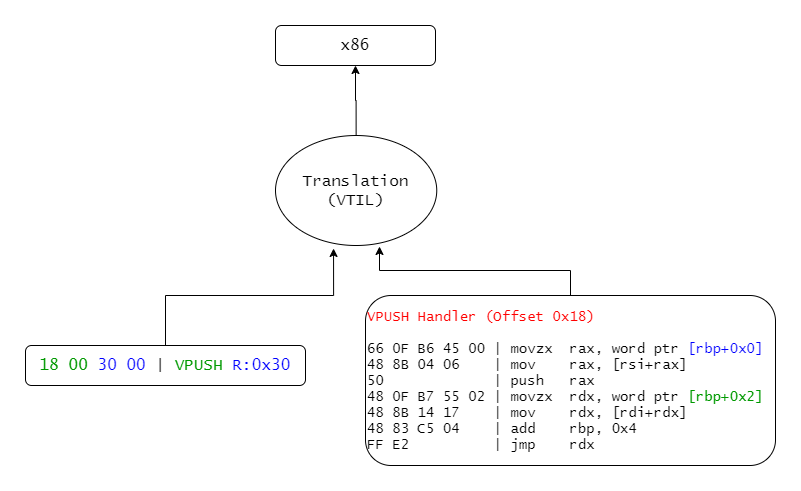

The diagram above was exported from draw.io. Its source (the exported page's mxGraphModel, read from the mxfile embedded in the PNG):
<mxGraphModel dx="2062" dy="1073" grid="1" gridSize="10" guides="1" tooltips="1" connect="1" arrows="1" fold="1" page="1" pageScale="1" pageWidth="827" pageHeight="1169" math="0" shadow="0">
  <root>
    <mxCell id="0" />
    <mxCell id="1" parent="0" />
    <mxCell id="CVXxhzerZhOv37IWiAsO-15" style="edgeStyle=orthogonalEdgeStyle;rounded=0;orthogonalLoop=1;jettySize=auto;html=1;entryX=0.5;entryY=0;entryDx=0;entryDy=0;fontFamily=Lucida Console;fontColor=#000000;endArrow=none;endFill=0;startArrow=classic;startFill=1;" parent="1" source="CVXxhzerZhOv37IWiAsO-16" target="CVXxhzerZhOv37IWiAsO-27" edge="1">
      <mxGeometry relative="1" as="geometry" />
    </mxCell>
    <mxCell id="CVXxhzerZhOv37IWiAsO-16" value="&lt;span style=&quot;font-size: 16px&quot;&gt;x86&lt;/span&gt;" style="rounded=1;whiteSpace=wrap;html=1;fontFamily=Lucida Console;" parent="1" vertex="1">
      <mxGeometry x="290" y="50" width="160" height="40" as="geometry" />
    </mxCell>
    <mxCell id="CVXxhzerZhOv37IWiAsO-43" style="edgeStyle=orthogonalEdgeStyle;rounded=0;orthogonalLoop=1;jettySize=auto;html=1;entryX=0.36;entryY=1.027;entryDx=0;entryDy=0;entryPerimeter=0;startArrow=none;startFill=0;endArrow=classic;endFill=1;" parent="1" source="CVXxhzerZhOv37IWiAsO-18" target="CVXxhzerZhOv37IWiAsO-27" edge="1">
      <mxGeometry relative="1" as="geometry" />
    </mxCell>
    <mxCell id="CVXxhzerZhOv37IWiAsO-18" value="&lt;font style=&quot;font-size: 16px&quot;&gt;&lt;font color=&quot;#009900&quot;&gt;18 00&lt;/font&gt;&lt;font color=&quot;#ff0000&quot;&gt; &lt;/font&gt;&lt;font color=&quot;#0000ff&quot;&gt;30 00&lt;/font&gt; | &lt;font color=&quot;#009900&quot;&gt;VPUSH&lt;/font&gt; &lt;font color=&quot;#0000ff&quot;&gt;R:0x30&lt;/font&gt;&lt;/font&gt;" style="rounded=1;whiteSpace=wrap;html=1;fontFamily=Lucida Console;" parent="1" vertex="1">
      <mxGeometry x="40.00000000000001" y="370" width="280" height="40" as="geometry" />
    </mxCell>
    <mxCell id="CVXxhzerZhOv37IWiAsO-27" value="&lt;font style=&quot;font-size: 16px&quot;&gt;Translation (VTIL)&lt;br&gt;&lt;/font&gt;" style="ellipse;whiteSpace=wrap;html=1;fillColor=none;fontFamily=Lucida Console;fontColor=#000000;" parent="1" vertex="1">
      <mxGeometry x="290" y="160" width="161.25" height="110" as="geometry" />
    </mxCell>
    <mxCell id="CVXxhzerZhOv37IWiAsO-42" style="edgeStyle=orthogonalEdgeStyle;rounded=0;orthogonalLoop=1;jettySize=auto;html=1;entryX=0.645;entryY=1.009;entryDx=0;entryDy=0;entryPerimeter=0;startArrow=none;startFill=0;endArrow=classic;endFill=1;" parent="1" source="CVXxhzerZhOv37IWiAsO-28" target="CVXxhzerZhOv37IWiAsO-27" edge="1">
      <mxGeometry relative="1" as="geometry" />
    </mxCell>
    <mxCell id="CVXxhzerZhOv37IWiAsO-28" value="&lt;div style=&quot;font-size: 14px&quot;&gt;&lt;font style=&quot;font-size: 14px&quot; color=&quot;#ff0000&quot;&gt;VPUSH Handler (Offset 0x18)&lt;/font&gt;&lt;/div&gt;&lt;div style=&quot;font-size: 14px&quot;&gt;&lt;font style=&quot;font-size: 14px&quot;&gt;&lt;br&gt;&lt;/font&gt;&lt;/div&gt;&lt;div style=&quot;font-size: 14px&quot;&gt;&lt;font style=&quot;font-size: 14px&quot;&gt;66 0F B6 45 00 | movzx&amp;nbsp; rax, word ptr &lt;font color=&quot;#0000ff&quot;&gt;[rbp+0x0]&lt;/font&gt;&lt;/font&gt;&lt;/div&gt;&lt;div style=&quot;font-size: 14px&quot;&gt;&lt;font style=&quot;font-size: 14px&quot;&gt;48 8B 04 06&amp;nbsp; &amp;nbsp; | mov&amp;nbsp; &amp;nbsp; rax, [rsi+rax]&lt;/font&gt;&lt;/div&gt;&lt;div style=&quot;font-size: 14px&quot;&gt;&lt;font style=&quot;font-size: 14px&quot;&gt;50&amp;nbsp; &amp;nbsp; &amp;nbsp; &amp;nbsp; &amp;nbsp; &amp;nbsp; &amp;nbsp;| push&amp;nbsp; &amp;nbsp;rax&lt;/font&gt;&lt;/div&gt;&lt;div style=&quot;font-size: 14px&quot;&gt;&lt;font style=&quot;font-size: 14px&quot;&gt;48 0F B7 55 02 | movzx&amp;nbsp; rdx, word ptr &lt;font color=&quot;#009900&quot;&gt;[rbp+0x2]&lt;/font&gt;&lt;/font&gt;&lt;/div&gt;&lt;div style=&quot;font-size: 14px&quot;&gt;&lt;font style=&quot;font-size: 14px&quot;&gt;48 8B 14 17&amp;nbsp; &amp;nbsp; | mov&amp;nbsp; &amp;nbsp; rdx, [rdi+rdx]&lt;/font&gt;&lt;/div&gt;&lt;div style=&quot;font-size: 14px&quot;&gt;&lt;font style=&quot;font-size: 14px&quot;&gt;48 83 C5 04&amp;nbsp; &amp;nbsp; | add&amp;nbsp; &amp;nbsp; rbp, 0x4&lt;/font&gt;&lt;/div&gt;&lt;div style=&quot;font-size: 14px&quot;&gt;&lt;font style=&quot;font-size: 14px&quot;&gt;FF E2&amp;nbsp; &amp;nbsp; &amp;nbsp; &amp;nbsp; &amp;nbsp; | jmp&amp;nbsp; &amp;nbsp; rdx&lt;/font&gt;&lt;/div&gt;" style="rounded=1;whiteSpace=wrap;html=1;fillColor=none;fontFamily=Lucida Console;fontColor=#000000;align=left;" parent="1" vertex="1">
      <mxGeometry x="380" y="320" width="410" height="170" as="geometry" />
    </mxCell>
  </root>
</mxGraphModel>